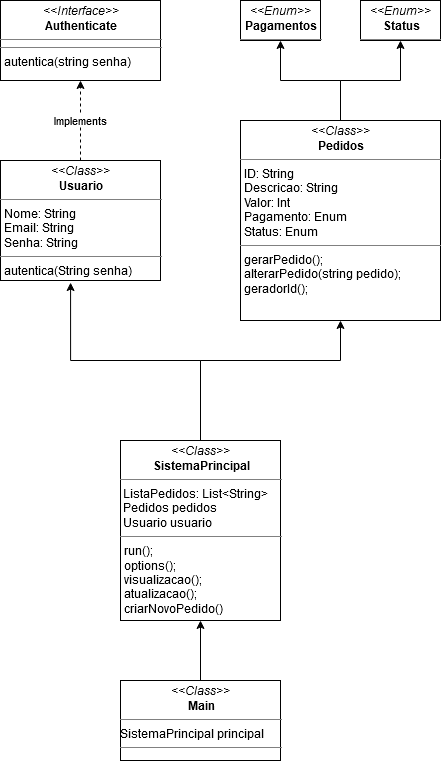

The diagram above was exported from draw.io. Its source (the exported page's mxGraphModel, read from the mxfile embedded in the PNG):
<mxGraphModel dx="1422" dy="802" grid="1" gridSize="10" guides="1" tooltips="1" connect="1" arrows="1" fold="1" page="1" pageScale="1" pageWidth="827" pageHeight="1169" math="0" shadow="0">
  <root>
    <mxCell id="WIyWlLk6GJQsqaUBKTNV-0" />
    <mxCell id="WIyWlLk6GJQsqaUBKTNV-1" parent="WIyWlLk6GJQsqaUBKTNV-0" />
    <mxCell id="LbxI26mrZshFs3TZTlJa-5" value="&lt;p style=&quot;margin: 0px ; margin-top: 4px ; text-align: center&quot;&gt;&lt;i&gt;&amp;lt;&amp;lt;Interface&amp;gt;&amp;gt;&lt;/i&gt;&lt;br&gt;&lt;b&gt;Authenticate&lt;/b&gt;&lt;/p&gt;&lt;hr size=&quot;1&quot;&gt;&lt;hr size=&quot;1&quot;&gt;&lt;p style=&quot;margin: 0px ; margin-left: 4px&quot;&gt;autentica(string senha)&lt;br&gt;&lt;/p&gt;" style="verticalAlign=top;align=left;overflow=fill;fontSize=12;fontFamily=Helvetica;html=1;" vertex="1" parent="WIyWlLk6GJQsqaUBKTNV-1">
      <mxGeometry x="40" y="40" width="160" height="80" as="geometry" />
    </mxCell>
    <mxCell id="LbxI26mrZshFs3TZTlJa-9" value="Implements" style="edgeStyle=orthogonalEdgeStyle;rounded=0;orthogonalLoop=1;jettySize=auto;html=1;entryX=0.5;entryY=1;entryDx=0;entryDy=0;dashed=1;" edge="1" parent="WIyWlLk6GJQsqaUBKTNV-1" source="LbxI26mrZshFs3TZTlJa-8" target="LbxI26mrZshFs3TZTlJa-5">
      <mxGeometry relative="1" as="geometry" />
    </mxCell>
    <mxCell id="LbxI26mrZshFs3TZTlJa-8" value="&lt;p style=&quot;margin: 0px ; margin-top: 4px ; text-align: center&quot;&gt;&lt;i&gt;&amp;lt;&amp;lt;Class&amp;gt;&amp;gt;&lt;/i&gt;&lt;br&gt;&lt;b&gt;Usuario&lt;/b&gt;&lt;/p&gt;&lt;hr size=&quot;1&quot;&gt;&lt;p style=&quot;margin: 0px ; margin-left: 4px&quot;&gt;Nome: String&lt;/p&gt;&lt;p style=&quot;margin: 0px ; margin-left: 4px&quot;&gt;Email: String&lt;/p&gt;&lt;p style=&quot;margin: 0px ; margin-left: 4px&quot;&gt;Senha: String&lt;br&gt;&lt;/p&gt;&lt;hr size=&quot;1&quot;&gt;&lt;p style=&quot;margin: 0px ; margin-left: 4px&quot;&gt;autentica(String senha)&lt;br&gt;&lt;/p&gt;" style="verticalAlign=top;align=left;overflow=fill;fontSize=12;fontFamily=Helvetica;html=1;" vertex="1" parent="WIyWlLk6GJQsqaUBKTNV-1">
      <mxGeometry x="40" y="200" width="160" height="120" as="geometry" />
    </mxCell>
    <mxCell id="LbxI26mrZshFs3TZTlJa-14" style="edgeStyle=orthogonalEdgeStyle;rounded=0;orthogonalLoop=1;jettySize=auto;html=1;entryX=0.5;entryY=1;entryDx=0;entryDy=0;" edge="1" parent="WIyWlLk6GJQsqaUBKTNV-1" source="LbxI26mrZshFs3TZTlJa-10" target="LbxI26mrZshFs3TZTlJa-12">
      <mxGeometry relative="1" as="geometry">
        <Array as="points">
          <mxPoint x="380" y="120" />
          <mxPoint x="320" y="120" />
        </Array>
      </mxGeometry>
    </mxCell>
    <mxCell id="LbxI26mrZshFs3TZTlJa-15" style="edgeStyle=orthogonalEdgeStyle;rounded=0;orthogonalLoop=1;jettySize=auto;html=1;entryX=0.5;entryY=1;entryDx=0;entryDy=0;" edge="1" parent="WIyWlLk6GJQsqaUBKTNV-1" source="LbxI26mrZshFs3TZTlJa-10" target="LbxI26mrZshFs3TZTlJa-13">
      <mxGeometry relative="1" as="geometry">
        <Array as="points">
          <mxPoint x="380" y="120" />
          <mxPoint x="440" y="120" />
        </Array>
      </mxGeometry>
    </mxCell>
    <mxCell id="LbxI26mrZshFs3TZTlJa-10" value="&lt;p style=&quot;margin: 0px ; margin-top: 4px ; text-align: center&quot;&gt;&lt;i&gt;&amp;lt;&amp;lt;Class&amp;gt;&amp;gt;&lt;/i&gt;&lt;br&gt;&lt;b&gt;Pedidos&lt;/b&gt;&lt;/p&gt;&lt;hr size=&quot;1&quot;&gt;&lt;p style=&quot;margin: 0px ; margin-left: 4px&quot;&gt;ID: String&lt;/p&gt;&lt;p style=&quot;margin: 0px ; margin-left: 4px&quot;&gt;Descricao: String&lt;/p&gt;&lt;p style=&quot;margin: 0px ; margin-left: 4px&quot;&gt;Valor: Int&lt;/p&gt;&lt;p style=&quot;margin: 0px ; margin-left: 4px&quot;&gt;Pagamento: Enum&lt;/p&gt;&lt;p style=&quot;margin: 0px ; margin-left: 4px&quot;&gt;Status: Enum&lt;br&gt;&lt;/p&gt;&lt;hr size=&quot;1&quot;&gt;&lt;p style=&quot;margin: 0px ; margin-left: 4px&quot;&gt;gerarPedido();&lt;/p&gt;&lt;p style=&quot;margin: 0px ; margin-left: 4px&quot;&gt;alterarPedido(string pedido);&lt;/p&gt;&lt;p style=&quot;margin: 0px ; margin-left: 4px&quot;&gt;geradorId();&lt;/p&gt;&lt;p style=&quot;margin: 0px ; margin-left: 4px&quot;&gt;&lt;br&gt;&lt;/p&gt;" style="verticalAlign=top;align=left;overflow=fill;fontSize=12;fontFamily=Helvetica;html=1;" vertex="1" parent="WIyWlLk6GJQsqaUBKTNV-1">
      <mxGeometry x="280" y="160" width="200" height="200" as="geometry" />
    </mxCell>
    <mxCell id="LbxI26mrZshFs3TZTlJa-12" value="&lt;p style=&quot;margin: 0px ; margin-top: 4px ; text-align: center&quot;&gt;&lt;i&gt;&amp;lt;&amp;lt;Enum&amp;gt;&amp;gt;&lt;/i&gt;&lt;br&gt;&lt;b&gt;Pagamentos&lt;/b&gt;&lt;/p&gt;&lt;hr size=&quot;1&quot;&gt;&lt;p style=&quot;margin: 0px ; margin-left: 4px&quot;&gt;&lt;br&gt;&lt;/p&gt;&lt;hr size=&quot;1&quot;&gt;" style="verticalAlign=top;align=left;overflow=fill;fontSize=12;fontFamily=Helvetica;html=1;" vertex="1" parent="WIyWlLk6GJQsqaUBKTNV-1">
      <mxGeometry x="280" y="40" width="80" height="40" as="geometry" />
    </mxCell>
    <mxCell id="LbxI26mrZshFs3TZTlJa-13" value="&lt;p style=&quot;margin: 0px ; margin-top: 4px ; text-align: center&quot;&gt;&lt;i&gt;&amp;lt;&amp;lt;Enum&amp;gt;&amp;gt;&lt;/i&gt;&lt;br&gt;&lt;b&gt;Status&lt;/b&gt;&lt;/p&gt;&lt;hr size=&quot;1&quot;&gt;&lt;p style=&quot;margin: 0px ; margin-left: 4px&quot;&gt;&lt;br&gt;&lt;/p&gt;&lt;hr size=&quot;1&quot;&gt;" style="verticalAlign=top;align=left;overflow=fill;fontSize=12;fontFamily=Helvetica;html=1;" vertex="1" parent="WIyWlLk6GJQsqaUBKTNV-1">
      <mxGeometry x="400" y="40" width="80" height="40" as="geometry" />
    </mxCell>
    <mxCell id="LbxI26mrZshFs3TZTlJa-20" style="edgeStyle=orthogonalEdgeStyle;rounded=0;orthogonalLoop=1;jettySize=auto;html=1;entryX=0.438;entryY=1.017;entryDx=0;entryDy=0;entryPerimeter=0;" edge="1" parent="WIyWlLk6GJQsqaUBKTNV-1" source="LbxI26mrZshFs3TZTlJa-17" target="LbxI26mrZshFs3TZTlJa-8">
      <mxGeometry relative="1" as="geometry" />
    </mxCell>
    <mxCell id="LbxI26mrZshFs3TZTlJa-21" style="edgeStyle=orthogonalEdgeStyle;rounded=0;orthogonalLoop=1;jettySize=auto;html=1;entryX=0.5;entryY=1;entryDx=0;entryDy=0;" edge="1" parent="WIyWlLk6GJQsqaUBKTNV-1" source="LbxI26mrZshFs3TZTlJa-17" target="LbxI26mrZshFs3TZTlJa-10">
      <mxGeometry relative="1" as="geometry">
        <Array as="points">
          <mxPoint x="240" y="400" />
          <mxPoint x="380" y="400" />
        </Array>
      </mxGeometry>
    </mxCell>
    <mxCell id="LbxI26mrZshFs3TZTlJa-17" value="&lt;p style=&quot;margin: 0px ; margin-top: 4px ; text-align: center&quot;&gt;&lt;i&gt;&amp;lt;&amp;lt;Class&amp;gt;&amp;gt;&lt;/i&gt;&lt;br&gt;&lt;b&gt;SistemaPrincipal&lt;/b&gt;&lt;/p&gt;&lt;hr size=&quot;1&quot;&gt;&lt;div&gt;&amp;nbsp;ListaPedidos: List&amp;lt;String&amp;gt;&lt;/div&gt;&lt;div&gt;&amp;nbsp;Pedidos pedidos&lt;/div&gt;&lt;div&gt;&amp;nbsp;Usuario usuario&lt;br&gt;&lt;/div&gt;&lt;hr size=&quot;1&quot;&gt;&lt;p style=&quot;margin: 0px ; margin-left: 4px&quot;&gt;run();&lt;/p&gt;&lt;p style=&quot;margin: 0px ; margin-left: 4px&quot;&gt;options();&lt;/p&gt;&lt;p style=&quot;margin: 0px ; margin-left: 4px&quot;&gt;visualizacao();&lt;/p&gt;&lt;p style=&quot;margin: 0px ; margin-left: 4px&quot;&gt;atualizacao();&lt;/p&gt;&lt;p style=&quot;margin: 0px ; margin-left: 4px&quot;&gt;criarNovoPedido()&lt;br&gt;&lt;/p&gt;&lt;p style=&quot;margin: 0px ; margin-left: 4px&quot;&gt;&lt;br&gt;&lt;/p&gt;" style="verticalAlign=top;align=left;overflow=fill;fontSize=12;fontFamily=Helvetica;html=1;" vertex="1" parent="WIyWlLk6GJQsqaUBKTNV-1">
      <mxGeometry x="160" y="480" width="160" height="180" as="geometry" />
    </mxCell>
    <mxCell id="LbxI26mrZshFs3TZTlJa-24" style="edgeStyle=orthogonalEdgeStyle;rounded=0;orthogonalLoop=1;jettySize=auto;html=1;entryX=0.5;entryY=1;entryDx=0;entryDy=0;" edge="1" parent="WIyWlLk6GJQsqaUBKTNV-1" source="LbxI26mrZshFs3TZTlJa-23" target="LbxI26mrZshFs3TZTlJa-17">
      <mxGeometry relative="1" as="geometry" />
    </mxCell>
    <mxCell id="LbxI26mrZshFs3TZTlJa-23" value="&lt;p style=&quot;margin: 0px ; margin-top: 4px ; text-align: center&quot;&gt;&lt;i&gt;&amp;lt;&amp;lt;Class&amp;gt;&amp;gt;&lt;/i&gt;&lt;br&gt;&lt;b&gt;Main&lt;/b&gt;&lt;/p&gt;&lt;hr size=&quot;1&quot;&gt;SistemaPrincipal principal&lt;br&gt;&lt;hr size=&quot;1&quot;&gt;" style="verticalAlign=top;align=left;overflow=fill;fontSize=12;fontFamily=Helvetica;html=1;" vertex="1" parent="WIyWlLk6GJQsqaUBKTNV-1">
      <mxGeometry x="160" y="720" width="160" height="80" as="geometry" />
    </mxCell>
  </root>
</mxGraphModel>